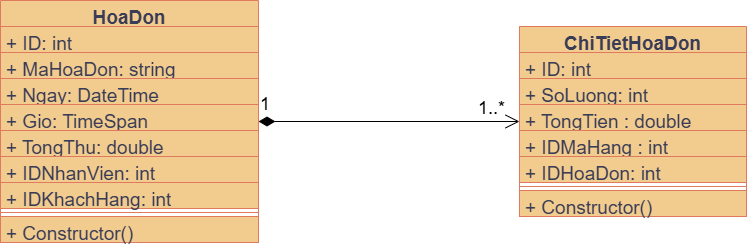

The diagram above was exported from draw.io. Its source (the exported page's mxGraphModel, read from the mxfile embedded in the PNG):
<mxGraphModel dx="1042" dy="626" grid="0" gridSize="10" guides="1" tooltips="1" connect="1" arrows="1" fold="1" page="1" pageScale="1" pageWidth="1600" pageHeight="1200" math="0" shadow="0">
  <root>
    <mxCell id="0" />
    <mxCell id="1" parent="0" />
    <mxCell id="A9-dOyqlZZLtcrlCngXV-1" parent="1" style="swimlane;fontStyle=1;align=center;verticalAlign=top;childLayout=stackLayout;horizontal=1;startSize=26;horizontalStack=0;resizeParent=1;resizeParentMax=0;resizeLast=0;collapsible=1;marginBottom=0;whiteSpace=wrap;html=1;fillColor=#F2CC8F;fontColor=#393C56;strokeColor=#E07A5F;labelBackgroundColor=none;fontSize=19;" value="HoaDon" vertex="1">
      <mxGeometry height="242" width="258" x="240" y="80" as="geometry" />
    </mxCell>
    <mxCell id="A9-dOyqlZZLtcrlCngXV-2" parent="A9-dOyqlZZLtcrlCngXV-1" style="text;strokeColor=#E07A5F;fillColor=#F2CC8F;align=left;verticalAlign=top;spacingLeft=4;spacingRight=4;overflow=hidden;rotatable=0;points=[[0,0.5],[1,0.5]];portConstraint=eastwest;whiteSpace=wrap;html=1;fontColor=#393C56;labelBackgroundColor=none;fontSize=19;" value="+ ID: int" vertex="1">
      <mxGeometry height="26" width="258" y="26" as="geometry" />
    </mxCell>
    <mxCell id="A9-dOyqlZZLtcrlCngXV-3" parent="A9-dOyqlZZLtcrlCngXV-1" style="text;strokeColor=#E07A5F;fillColor=#F2CC8F;align=left;verticalAlign=top;spacingLeft=4;spacingRight=4;overflow=hidden;rotatable=0;points=[[0,0.5],[1,0.5]];portConstraint=eastwest;whiteSpace=wrap;html=1;fontColor=#393C56;labelBackgroundColor=none;fontSize=19;" value="+ MaHoaDon: string" vertex="1">
      <mxGeometry height="26" width="258" y="52" as="geometry" />
    </mxCell>
    <mxCell id="A9-dOyqlZZLtcrlCngXV-4" parent="A9-dOyqlZZLtcrlCngXV-1" style="text;strokeColor=#E07A5F;fillColor=#F2CC8F;align=left;verticalAlign=top;spacingLeft=4;spacingRight=4;overflow=hidden;rotatable=0;points=[[0,0.5],[1,0.5]];portConstraint=eastwest;whiteSpace=wrap;html=1;fontColor=#393C56;labelBackgroundColor=none;fontSize=19;" value="+ Ngay: DateTime" vertex="1">
      <mxGeometry height="26" width="258" y="78" as="geometry" />
    </mxCell>
    <mxCell id="A9-dOyqlZZLtcrlCngXV-5" parent="A9-dOyqlZZLtcrlCngXV-1" style="text;strokeColor=#E07A5F;fillColor=#F2CC8F;align=left;verticalAlign=top;spacingLeft=4;spacingRight=4;overflow=hidden;rotatable=0;points=[[0,0.5],[1,0.5]];portConstraint=eastwest;whiteSpace=wrap;html=1;fontColor=#393C56;labelBackgroundColor=none;fontSize=19;" value="+ Gio: TimeSpan" vertex="1">
      <mxGeometry height="26" width="258" y="104" as="geometry" />
    </mxCell>
    <mxCell id="A9-dOyqlZZLtcrlCngXV-6" parent="A9-dOyqlZZLtcrlCngXV-1" style="text;strokeColor=#E07A5F;fillColor=#F2CC8F;align=left;verticalAlign=top;spacingLeft=4;spacingRight=4;overflow=hidden;rotatable=0;points=[[0,0.5],[1,0.5]];portConstraint=eastwest;whiteSpace=wrap;html=1;fontColor=#393C56;labelBackgroundColor=none;fontSize=19;" value="+ TongThu: double" vertex="1">
      <mxGeometry height="26" width="258" y="130" as="geometry" />
    </mxCell>
    <mxCell id="A9-dOyqlZZLtcrlCngXV-7" parent="A9-dOyqlZZLtcrlCngXV-1" style="text;strokeColor=#E07A5F;fillColor=#F2CC8F;align=left;verticalAlign=top;spacingLeft=4;spacingRight=4;overflow=hidden;rotatable=0;points=[[0,0.5],[1,0.5]];portConstraint=eastwest;whiteSpace=wrap;html=1;fontColor=#393C56;labelBackgroundColor=none;fontSize=19;" value="+ IDNhanVien: int" vertex="1">
      <mxGeometry height="26" width="258" y="156" as="geometry" />
    </mxCell>
    <mxCell id="A9-dOyqlZZLtcrlCngXV-8" parent="A9-dOyqlZZLtcrlCngXV-1" style="text;strokeColor=#E07A5F;fillColor=#F2CC8F;align=left;verticalAlign=top;spacingLeft=4;spacingRight=4;overflow=hidden;rotatable=0;points=[[0,0.5],[1,0.5]];portConstraint=eastwest;whiteSpace=wrap;html=1;fontColor=#393C56;labelBackgroundColor=none;fontSize=19;" value="+ IDKhachHang: int" vertex="1">
      <mxGeometry height="26" width="258" y="182" as="geometry" />
    </mxCell>
    <mxCell id="A9-dOyqlZZLtcrlCngXV-9" parent="A9-dOyqlZZLtcrlCngXV-1" style="line;strokeWidth=1;fillColor=#F2CC8F;align=left;verticalAlign=middle;spacingTop=-1;spacingLeft=3;spacingRight=3;rotatable=0;labelPosition=right;points=[];portConstraint=eastwest;strokeColor=#E07A5F;fontColor=#393C56;labelBackgroundColor=none;fontSize=19;" value="" vertex="1">
      <mxGeometry height="8" width="258" y="208" as="geometry" />
    </mxCell>
    <mxCell id="A9-dOyqlZZLtcrlCngXV-10" parent="A9-dOyqlZZLtcrlCngXV-1" style="text;strokeColor=#E07A5F;fillColor=#F2CC8F;align=left;verticalAlign=top;spacingLeft=4;spacingRight=4;overflow=hidden;rotatable=0;points=[[0,0.5],[1,0.5]];portConstraint=eastwest;whiteSpace=wrap;html=1;fontColor=#393C56;labelBackgroundColor=none;fontSize=19;" value="+ Constructor()" vertex="1">
      <mxGeometry height="26" width="258" y="216" as="geometry" />
    </mxCell>
    <mxCell id="A9-dOyqlZZLtcrlCngXV-11" parent="1" style="swimlane;fontStyle=1;align=center;verticalAlign=top;childLayout=stackLayout;horizontal=1;startSize=26;horizontalStack=0;resizeParent=1;resizeParentMax=0;resizeLast=0;collapsible=1;marginBottom=0;whiteSpace=wrap;html=1;fillColor=#F2CC8F;fontColor=#393C56;strokeColor=#E07A5F;labelBackgroundColor=none;fontSize=19;" value="ChiTietHoaDon" vertex="1">
      <mxGeometry height="190" width="227" x="759" y="106" as="geometry" />
    </mxCell>
    <mxCell id="A9-dOyqlZZLtcrlCngXV-12" parent="A9-dOyqlZZLtcrlCngXV-11" style="text;strokeColor=#E07A5F;fillColor=#F2CC8F;align=left;verticalAlign=top;spacingLeft=4;spacingRight=4;overflow=hidden;rotatable=0;points=[[0,0.5],[1,0.5]];portConstraint=eastwest;whiteSpace=wrap;html=1;fontColor=#393C56;labelBackgroundColor=none;fontSize=19;" value="+ ID: int" vertex="1">
      <mxGeometry height="26" width="227" y="26" as="geometry" />
    </mxCell>
    <mxCell id="A9-dOyqlZZLtcrlCngXV-13" parent="A9-dOyqlZZLtcrlCngXV-11" style="text;strokeColor=#E07A5F;fillColor=#F2CC8F;align=left;verticalAlign=top;spacingLeft=4;spacingRight=4;overflow=hidden;rotatable=0;points=[[0,0.5],[1,0.5]];portConstraint=eastwest;whiteSpace=wrap;html=1;fontColor=#393C56;labelBackgroundColor=none;fontSize=19;" value="+ SoLuong: int" vertex="1">
      <mxGeometry height="26" width="227" y="52" as="geometry" />
    </mxCell>
    <mxCell id="A9-dOyqlZZLtcrlCngXV-14" parent="A9-dOyqlZZLtcrlCngXV-11" style="text;strokeColor=#E07A5F;fillColor=#F2CC8F;align=left;verticalAlign=top;spacingLeft=4;spacingRight=4;overflow=hidden;rotatable=0;points=[[0,0.5],[1,0.5]];portConstraint=eastwest;whiteSpace=wrap;html=1;fontColor=#393C56;labelBackgroundColor=none;fontSize=19;" value="+ TongTien : double" vertex="1">
      <mxGeometry height="26" width="227" y="78" as="geometry" />
    </mxCell>
    <mxCell id="A9-dOyqlZZLtcrlCngXV-15" parent="A9-dOyqlZZLtcrlCngXV-11" style="text;strokeColor=#E07A5F;fillColor=#F2CC8F;align=left;verticalAlign=top;spacingLeft=4;spacingRight=4;overflow=hidden;rotatable=0;points=[[0,0.5],[1,0.5]];portConstraint=eastwest;whiteSpace=wrap;html=1;fontColor=#393C56;labelBackgroundColor=none;fontSize=19;" value="+ IDMaHang : int" vertex="1">
      <mxGeometry height="26" width="227" y="104" as="geometry" />
    </mxCell>
    <mxCell id="A9-dOyqlZZLtcrlCngXV-16" parent="A9-dOyqlZZLtcrlCngXV-11" style="text;strokeColor=#E07A5F;fillColor=#F2CC8F;align=left;verticalAlign=top;spacingLeft=4;spacingRight=4;overflow=hidden;rotatable=0;points=[[0,0.5],[1,0.5]];portConstraint=eastwest;whiteSpace=wrap;html=1;fontColor=#393C56;labelBackgroundColor=none;fontSize=19;" value="+ IDHoaDon: int" vertex="1">
      <mxGeometry height="26" width="227" y="130" as="geometry" />
    </mxCell>
    <mxCell id="A9-dOyqlZZLtcrlCngXV-17" parent="A9-dOyqlZZLtcrlCngXV-11" style="line;strokeWidth=1;fillColor=#F2CC8F;align=left;verticalAlign=middle;spacingTop=-1;spacingLeft=3;spacingRight=3;rotatable=0;labelPosition=right;points=[];portConstraint=eastwest;strokeColor=#E07A5F;fontColor=#393C56;labelBackgroundColor=none;fontSize=19;" value="" vertex="1">
      <mxGeometry height="8" width="227" y="156" as="geometry" />
    </mxCell>
    <mxCell id="A9-dOyqlZZLtcrlCngXV-18" parent="A9-dOyqlZZLtcrlCngXV-11" style="text;strokeColor=#E07A5F;fillColor=#F2CC8F;align=left;verticalAlign=top;spacingLeft=4;spacingRight=4;overflow=hidden;rotatable=0;points=[[0,0.5],[1,0.5]];portConstraint=eastwest;whiteSpace=wrap;html=1;fontColor=#393C56;labelBackgroundColor=none;fontSize=19;" value="+ Constructor()" vertex="1">
      <mxGeometry height="26" width="227" y="164" as="geometry" />
    </mxCell>
    <mxCell id="eNdpcfkyFyrj2i2gRBf2-1" edge="1" parent="1" source="A9-dOyqlZZLtcrlCngXV-1" style="endArrow=open;html=1;endSize=12;startArrow=diamondThin;startSize=14;startFill=1;edgeStyle=orthogonalEdgeStyle;align=left;verticalAlign=bottom;rounded=0;" target="A9-dOyqlZZLtcrlCngXV-11" value="&lt;font style=&quot;font-size: 18px;&quot;&gt;1&lt;/font&gt;">
      <mxGeometry relative="1" x="-1" y="3" as="geometry">
        <mxPoint x="557" y="351" as="sourcePoint" />
        <mxPoint x="717" y="351" as="targetPoint" />
      </mxGeometry>
    </mxCell>
    <mxCell id="eNdpcfkyFyrj2i2gRBf2-2" connectable="0" parent="eNdpcfkyFyrj2i2gRBf2-1" style="edgeLabel;html=1;align=center;verticalAlign=middle;resizable=0;points=[];" value="&lt;font style=&quot;font-size: 18px;&quot;&gt;1..*&lt;/font&gt;" vertex="1">
      <mxGeometry relative="1" x="0.7756" as="geometry">
        <mxPoint y="-14" as="offset" />
      </mxGeometry>
    </mxCell>
  </root>
</mxGraphModel>